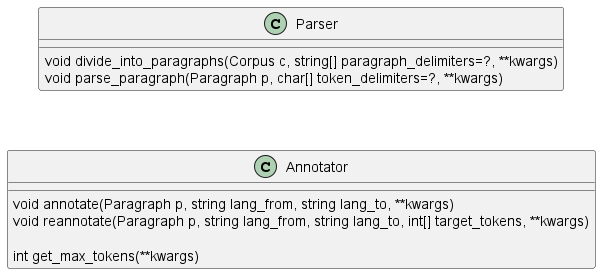

The diagram above was rendered by PlantUML. Its source (embedded in the PNG):
@startuml

class Parser {
	void divide_into_paragraphs(Corpus c, string[] paragraph_delimiters=?, **kwargs)
	void parse_paragraph(Paragraph p, char[] token_delimiters=?, **kwargs)
}

class Annotator {
	void annotate(Paragraph p, string lang_from, string lang_to, **kwargs)
	void reannotate(Paragraph p, string lang_from, string lang_to, int[] target_tokens, **kwargs)

	int get_max_tokens(**kwargs)
}

Parser -[hidden]-> Annotator

@enduml